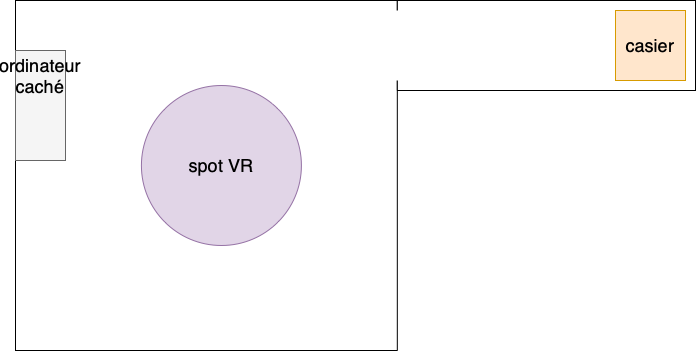

The diagram above was exported from draw.io. Its source (the exported page's mxGraphModel, read from the mxfile embedded in the PNG):
<mxGraphModel dx="1844" dy="1522" grid="1" gridSize="10" guides="1" tooltips="1" connect="1" arrows="1" fold="1" page="1" pageScale="1" pageWidth="827" pageHeight="1169" math="0" shadow="0">
  <root>
    <mxCell id="0" />
    <mxCell id="1" parent="0" />
    <mxCell id="o233FRcCRAcUaKXDjN4u-1" value="" style="rounded=0;whiteSpace=wrap;html=1;" vertex="1" parent="1">
      <mxGeometry x="89" y="380" width="381.81" height="350" as="geometry" />
    </mxCell>
    <mxCell id="o233FRcCRAcUaKXDjN4u-2" value="" style="rounded=0;whiteSpace=wrap;html=1;strokeColor=default;" vertex="1" parent="1">
      <mxGeometry x="470.81" y="380" width="298.19" height="90" as="geometry" />
    </mxCell>
    <mxCell id="o233FRcCRAcUaKXDjN4u-3" value="" style="rounded=0;whiteSpace=wrap;html=1;strokeColor=none;" vertex="1" parent="1">
      <mxGeometry x="459" y="390" width="20" height="70" as="geometry" />
    </mxCell>
    <mxCell id="o233FRcCRAcUaKXDjN4u-4" value="" style="ellipse;whiteSpace=wrap;html=1;aspect=fixed;strokeColor=#9673a6;fillColor=#e1d5e7;" vertex="1" parent="1">
      <mxGeometry x="214.91" y="465" width="160" height="160" as="geometry" />
    </mxCell>
    <mxCell id="o233FRcCRAcUaKXDjN4u-5" value="&lt;font style=&quot;font-size: 18px&quot;&gt;spot VR&lt;/font&gt;" style="text;html=1;strokeColor=none;fillColor=none;align=center;verticalAlign=middle;whiteSpace=wrap;rounded=0;" vertex="1" parent="1">
      <mxGeometry x="244.91000000000003" y="520" width="100" height="50" as="geometry" />
    </mxCell>
    <mxCell id="o233FRcCRAcUaKXDjN4u-6" value="" style="rounded=0;whiteSpace=wrap;html=1;fontSize=18;strokeColor=#666666;rotation=90;fillColor=#f5f5f5;fontColor=#333333;" vertex="1" parent="1">
      <mxGeometry x="59" y="460" width="110" height="50" as="geometry" />
    </mxCell>
    <mxCell id="o233FRcCRAcUaKXDjN4u-7" value="ordinateur caché" style="text;html=1;strokeColor=none;fillColor=none;align=center;verticalAlign=middle;whiteSpace=wrap;rounded=0;fontSize=18;" vertex="1" parent="1">
      <mxGeometry x="84" y="440" width="60" height="30" as="geometry" />
    </mxCell>
    <mxCell id="o233FRcCRAcUaKXDjN4u-8" value="" style="rounded=0;whiteSpace=wrap;html=1;fontSize=18;strokeColor=#d79b00;fillColor=#ffe6cc;" vertex="1" parent="1">
      <mxGeometry x="689" y="390" width="70" height="70" as="geometry" />
    </mxCell>
    <mxCell id="o233FRcCRAcUaKXDjN4u-9" value="casier" style="text;html=1;strokeColor=none;fillColor=none;align=center;verticalAlign=middle;whiteSpace=wrap;rounded=0;fontSize=18;" vertex="1" parent="1">
      <mxGeometry x="694" y="410" width="60" height="30" as="geometry" />
    </mxCell>
  </root>
</mxGraphModel>